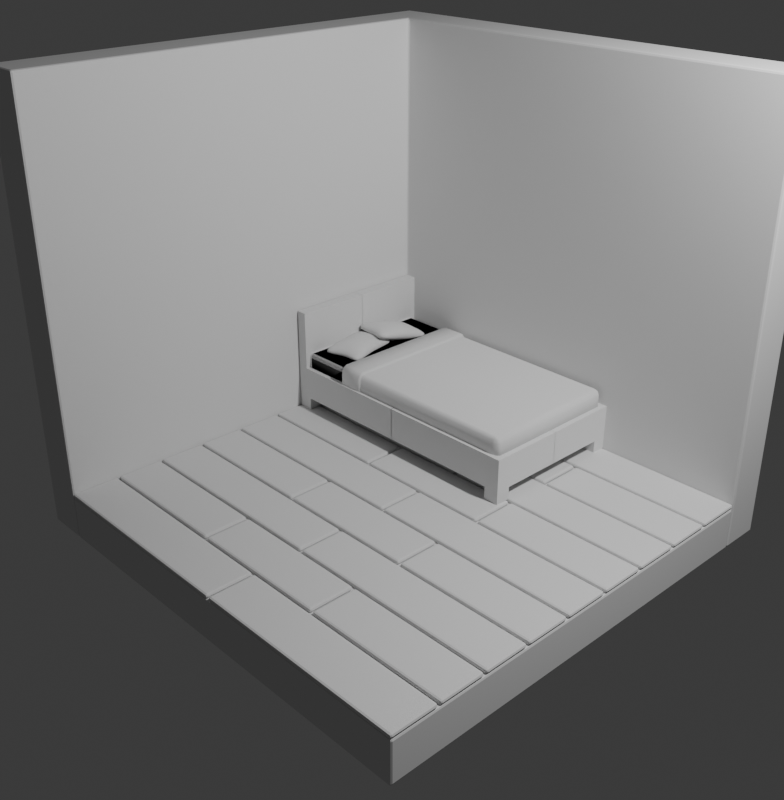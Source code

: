# Source: Iso_Room_Demo.blend  (saved by Blender 4.3.34; exported with 4.5.12 LTS)
import bpy
from mathutils import Matrix  # noqa: F401  (used for matrix-valued properties, if any)

bpy.ops.wm.read_factory_settings(use_empty=True)
scene = bpy.context.scene
scene.name = 'Scene'

# ---- collections
col_collection = bpy.data.collections.new('Collection'); scene.collection.children.link(col_collection)

# ---- world
world_world = bpy.data.worlds.new('World'); scene.world = world_world
world_world.use_nodes = True; world_world.node_tree.nodes.clear()
_N = world_world.node_tree.nodes; _L = world_world.node_tree.links
n0 = _N.new('ShaderNodeOutputWorld'); n0.name = 'World Output'; n0.location = (300, 300)
n1 = _N.new('ShaderNodeBackground'); n1.name = 'Background'; n1.location = (10, 300)
n1.inputs[0].default_value = (0.05088, 0.05088, 0.05088, 1.0)
_L.new(n1.outputs[0], n0.inputs[0])
n0.is_active_output = True
world_world.color = (0.05088, 0.05088, 0.05088)
world_world.sun_shadow_jitter_overblur = 0.0

# ---- cameras
cam_camera = bpy.data.cameras.new('Camera')
cam_camera.clip_end = 100.0
cam_camera.ortho_scale = 7.314

# ---- lights
light_light = bpy.data.lights.new('Light', 'POINT')
light_light.energy = 1000.0
light_light.shadow_soft_size = 0.1

# ---- meshes
me_cube_006 = bpy.data.meshes.new('Cube.006')
me_cube_006.from_pydata([(-1.0, -1.0, -1.0), (-1.0, -1.0, 1.0), (-1.0, 1.0, -1.0), (-1.0, 1.0, 1.0), (1.0, 1.0, -1.0), (1.0, 1.0, 1.0)], [], [(0, 1, 3, 2), (2, 3, 5, 4)])
_uv = me_cube_006.uv_layers.new(name='UVMap')
_uv.uv.foreach_set('vector', [0.375, 0.0, 0.625, 0.0, 0.625, 0.25, 0.375, 0.25, 0.375, 0.25, 0.625, 0.25, 0.625, 0.5, 0.375, 0.5])
me_cube_006.update()
me_cube_007 = bpy.data.meshes.new('Cube.007')
me_cube_007.from_pydata([(-1.0, -1.0, -1.0), (-1.0, 1.0, -1.0), (1.0, -1.0, -1.0), (1.0, 1.0, -1.0), (-1.0, -1.0, -0.8), (-1.0, 1.0, -0.8), (1.0, -1.0, -0.8), (1.0, 1.0, -0.8)], [], [(1, 3, 2, 0), (5, 4, 6, 7), (1, 0, 4, 5), (3, 1, 5, 7), (2, 3, 7, 6), (0, 2, 6, 4)])
_uv = me_cube_007.uv_layers.new(name='UVMap')
_uv.uv.foreach_set('vector', [0.125, 0.5, 0.375, 0.5, 0.375, 0.75, 0.125, 0.75, 0.125, 0.5, 0.125, 0.75, 0.375, 0.75, 0.375, 0.5, 0.125, 0.5, 0.125, 0.75, 0.125, 0.75, 0.125, 0.5, 0.375, 0.5, 0.125, 0.5, 0.125, 0.5, 0.375, 0.5, 0.375, 0.75, 0.375, 0.5, 0.375, 0.5, 0.375, 0.75, 0.125, 0.75, 0.375, 0.75, 0.375, 0.75, 0.125, 0.75])
me_cube_007.update()
me_cube_001 = bpy.data.meshes.new('Cube.001')
me_cube_001.from_pydata([(-1.0, -1.0, -0.8), (-1.0, 1.0, -0.8), (1.0, -1.0, -0.8), (1.0, 1.0, -0.8), (-1.0, 0.7725, -0.8), (-1.0, 0.7831, -0.8), (-1.0, 0.5503, -0.8), (-1.0, 0.5609, -0.8), (-1.0, 0.328, -0.8), (-1.0, 0.3386, -0.8), (-1.0, 0.1058, -0.8), (-1.0, 0.1164, -0.8), (-1.0, -0.1164, -0.8), (-1.0, -0.1058, -0.8), (-1.0, -0.3386, -0.8), (-1.0, -0.328, -0.8), (-1.0, -0.5609, -0.8), (-1.0, -0.5503, -0.8), (-1.0, -0.7831, -0.8), (-1.0, -0.7725, -0.8), (1.0, -0.7725, -0.8), (1.0, -0.7831, -0.8), (1.0, -0.5503, -0.8), (1.0, -0.5609, -0.8), (1.0, -0.328, -0.8), (1.0, -0.3386, -0.8), (1.0, -0.1058, -0.8), (1.0, -0.1164, -0.8), (1.0, 0.1164, -0.8), (1.0, 0.1058, -0.8), (1.0, 0.3386, -0.8), (1.0, 0.328, -0.8), (1.0, 0.5609, -0.8), (1.0, 0.5503, -0.8), (1.0, 0.7831, -0.8), (1.0, 0.7725, -0.8), (0.005035, -0.5503, -0.8), (-0.005035, -0.5503, -0.8), (-0.005035, -0.3386, -0.8), (0.005035, -0.3386, -0.8), (-0.3283, -0.7725, -0.8), (-0.3384, -0.7725, -0.8), (0.3384, -0.7725, -0.8), (0.3283, -0.7725, -0.8), (0.3283, -0.5609, -0.8), (0.3384, -0.5609, -0.8), (-0.3384, -0.5609, -0.8), (-0.3283, -0.5609, -0.8), (-0.005035, -0.7831, -0.8), (0.005035, -0.7831, -0.8), (0.005035, -1.0, -0.8), (-0.005035, -1.0, -0.8), (-0.3384, -0.1164, -0.8), (-0.3283, -0.1164, -0.8), (0.3283, -0.1164, -0.8), (0.3384, -0.1164, -0.8), (0.3384, -0.328, -0.8), (0.3283, -0.328, -0.8), (-0.3283, -0.328, -0.8), (-0.3384, -0.328, -0.8), (-0.005035, 0.1058, -0.8), (0.005035, 0.1058, -0.8), (0.005035, -0.1058, -0.8), (-0.005035, -0.1058, -0.8), (-0.3384, 0.328, -0.8), (-0.3283, 0.328, -0.8), (0.3283, 0.328, -0.8), (0.3384, 0.328, -0.8), (0.3384, 0.1164, -0.8), (0.3283, 0.1164, -0.8), (-0.3283, 0.1164, -0.8), (-0.3384, 0.1164, -0.8), (-0.005035, 0.5503, -0.8), (0.005035, 0.5503, -0.8), (0.005035, 0.3386, -0.8), (-0.005035, 0.3386, -0.8), (-0.3384, 0.7725, -0.8), (-0.3283, 0.7725, -0.8), (0.3283, 0.7725, -0.8), (0.3384, 0.7725, -0.8), (0.3384, 0.5609, -0.8), (0.3283, 0.5609, -0.8), (-0.3283, 0.5609, -0.8), (-0.3384, 0.5609, -0.8), (-0.005035, 1.0, -0.8), (0.005035, 1.0, -0.8), (0.005035, 0.7831, -0.8), (-0.005035, 0.7831, -0.8)], [], [(1, 5, 87, 84), (6, 9, 75, 72), (73, 74, 30, 33), (10, 13, 63, 60), (61, 62, 26, 29), (16, 19, 41, 46), (18, 0, 51, 48), (12, 15, 59, 52), (39, 36, 22, 25), (45, 42, 20, 23), (47, 40, 43, 44), (49, 50, 2, 21), (53, 58, 57, 54), (55, 56, 24, 27), (8, 11, 71, 64), (65, 70, 69, 66), (67, 68, 28, 31), (4, 7, 83, 76), (77, 82, 81, 78), (79, 80, 32, 35), (85, 86, 34, 3), (14, 17, 37, 38)])
_uv = me_cube_001.uv_layers.new(name='UVMap')
_uv.uv.foreach_set('vector', [0.125, 0.5, 0.125, 0.5271, 0.2494, 0.5271, 0.2494, 0.5, 0.125, 0.5562, 0.125, 0.5827, 0.2494, 0.5827, 0.2494, 0.5562, 0.2506, 0.5562, 0.2506, 0.5827, 0.375, 0.5827, 0.375, 0.5562, 0.125, 0.6118, 0.125, 0.6382, 0.2494, 0.6382, 0.2494, 0.6118, 0.2506, 0.6118, 0.2506, 0.6382, 0.375, 0.6382, 0.375, 0.6118, 0.125, 0.6951, 0.125, 0.7216, 0.2077, 0.7216, 0.2077, 0.6951, 0.125, 0.7229, 0.125, 0.75, 0.2494, 0.75, 0.2494, 0.7229, 0.125, 0.6396, 0.125, 0.666, 0.2077, 0.666, 0.2077, 0.6396, 0.2506, 0.6673, 0.2506, 0.6938, 0.375, 0.6938, 0.375, 0.6673, 0.2923, 0.6951, 0.2923, 0.7216, 0.375, 0.7216, 0.375, 0.6951, 0.209, 0.6951, 0.209, 0.7216, 0.291, 0.7216, 0.291, 0.6951, 0.2506, 0.7229, 0.2506, 0.75, 0.375, 0.75, 0.375, 0.7229, 0.209, 0.6396, 0.209, 0.666, 0.291, 0.666, 0.291, 0.6396, 0.2923, 0.6396, 0.2923, 0.666, 0.375, 0.666, 0.375, 0.6396, 0.125, 0.584, 0.125, 0.6104, 0.2077, 0.6104, 0.2077, 0.584, 0.209, 0.584, 0.209, 0.6104, 0.291, 0.6104, 0.291, 0.584, 0.2923, 0.584, 0.2923, 0.6104, 0.375, 0.6104, 0.375, 0.584, 0.125, 0.5284, 0.125, 0.5549, 0.2077, 0.5549, 0.2077, 0.5284, 0.209, 0.5284, 0.209, 0.5549, 0.291, 0.5549, 0.291, 0.5284, 0.2923, 0.5284, 0.2923, 0.5549, 0.375, 0.5549, 0.375, 0.5284, 0.2506, 0.5, 0.2506, 0.5271, 0.375, 0.5271, 0.375, 0.5, 0.125, 0.6673, 0.125, 0.6938, 0.2494, 0.6938, 0.2494, 0.6673])
me_cube_001.update()
me_cube_002 = bpy.data.meshes.new('Cube.002')
me_cube_002.from_pydata([(-1.0, -1.0, -0.1), (-1.0, 1.0, -0.1), (1.0, -1.0, -0.1), (1.0, 1.0, -0.1), (-1.0, -1.0, 0.1), (-1.0, 1.0, 0.1), (1.0, -1.0, 0.1), (1.0, 1.0, 0.1), (-1.0, -1.0, -0.1), (-1.0, 1.0, -0.1), (1.0, -1.0, -0.1), (1.0, 1.0, -0.1), (-1.0, -1.0, 0.1), (-1.0, 1.0, 0.1), (1.0, -1.0, 0.1), (1.0, 1.0, 0.1)], [], [(1, 3, 2, 0), (5, 4, 6, 7), (1, 0, 4, 5), (3, 1, 5, 7), (2, 3, 7, 6), (0, 2, 6, 4), (13, 12, 14, 15), (11, 9, 13, 15), (10, 11, 15, 14), (8, 10, 14, 12)])
me_cube_002.polygons.foreach_set('use_smooth', [True] * 10)
_uv = me_cube_002.uv_layers.new(name='UVMap')
_uv.uv.foreach_set('vector', [0.125, 0.5, 0.375, 0.5, 0.375, 0.75, 0.125, 0.75, 0.125, 0.5, 0.125, 0.75, 0.375, 0.75, 0.375, 0.5, 0.125, 0.5, 0.125, 0.75, 0.125, 0.75, 0.125, 0.5, 0.375, 0.5, 0.125, 0.5, 0.125, 0.5, 0.375, 0.5, 0.375, 0.75, 0.375, 0.5, 0.375, 0.5, 0.375, 0.75, 0.125, 0.75, 0.375, 0.75, 0.375, 0.75, 0.125, 0.75, 0.125, 0.5, 0.125, 0.75, 0.375, 0.75, 0.375, 0.5, 0.375, 0.5, 0.125, 0.5, 0.125, 0.5, 0.375, 0.5, 0.375, 0.75, 0.375, 0.5, 0.375, 0.5, 0.375, 0.75, 0.125, 0.75, 0.375, 0.75, 0.375, 0.75, 0.125, 0.75])
me_cube_002.update()
me_plane_004 = bpy.data.meshes.new('Plane.004')
me_plane_004.from_pydata([(-1.0, -1.0, 0.0), (1.0, -1.0, 0.0), (-1.0, 1.0, 0.0), (1.0, 1.0, 0.0), (-1.0, 1.0, -5.896), (-1.0, -1.0, -5.896), (1.0, -1.0, -5.896), (1.0, 1.0, -5.896), (-0.3929, -1.0, 0.0), (-0.3929, 1.0, 0.0), (-0.3929, -1.0, -5.896), (-0.3929, 1.0, -5.896), (-1.0, 0.0, 0.0), (1.0, 0.0, 0.0), (-1.0, 0.0, -5.896), (1.0, 0.0, -5.896), (-0.3929, 0.0, -5.896), (-0.3929, 0.0, 0.0), (1.0, 1.0, -4.266), (1.0, -1.0, -4.266), (-1.0, -1.0, -4.266), (-1.0, 1.0, -4.266), (-0.3929, -1.0, -4.266), (-0.3929, 1.0, -4.266), (-1.0, 0.0, -4.266), (1.0, 0.0, -4.266), (-1.0, -1.0, -0.7878), (-1.0, 1.0, -0.7878), (-0.3929, -1.0, -0.7878), (-1.0, 0.0, -0.7878), (-1.0, -1.0, -5.054), (-1.0, 1.0, -5.054), (-0.3929, -1.0, -5.054), (-1.0, 0.0, -5.054), (-16.91, -9.537e-07, 0.0), (-16.91, -1.0, 0.0), (-16.91, -1.0, 0.0), (-14.34, -1.0, 0.0), (-14.34, -1.0, -4.266), (-16.91, -1.0, -4.266), (-16.91, -1.0, -4.266), (-16.91, -9.537e-07, -4.266), (1.0, 9.108, 0.0), (1.0, 9.108, 0.0), (-0.3929, 9.108, 0.0), (1.0, 9.108, -4.266), (-0.3929, 9.108, -4.266), (1.0, 9.108, -4.266), (-32.73, -1.0, -5.96e-08), (-34.73, -1.0, -5.96e-08), (-32.73, 1.0, -5.96e-08), (-34.73, 1.0, -5.96e-08), (-32.73, 1.0, -5.896), (-32.73, -1.0, -5.896), (-34.73, -1.0, -5.896), (-34.73, 1.0, -5.896), (-33.34, -1.0, -5.96e-08), (-33.34, 1.0, -5.96e-08), (-33.34, -1.0, -5.896), (-33.34, 1.0, -5.896), (-32.73, 0.0, -5.96e-08), (-34.73, 0.0, -5.96e-08), (-32.73, 0.0, -5.896), (-34.73, 0.0, -5.896), (-33.34, 0.0, -5.896), (-33.34, 0.0, -5.96e-08), (-34.73, 1.0, -4.266), (-34.73, -1.0, -4.266), (-32.73, -1.0, -4.266), (-32.73, 1.0, -4.266), (-33.34, -1.0, -4.266), (-33.34, 1.0, -4.266), (-32.73, 0.0, -4.266), (-34.73, 0.0, -4.266), (-32.73, -1.0, -0.7878), (-32.73, 1.0, -0.7878), (-33.34, -1.0, -0.7878), (-32.73, 0.0, -0.7878), (-32.73, -1.0, -5.054), (-32.73, 1.0, -5.054), (-33.34, -1.0, -5.054), (-32.73, 0.0, -5.054), (-16.82, -9.537e-07, -5.96e-08), (-16.82, -1.0, -5.96e-08), (-16.82, -1.0, -5.96e-08), (-19.39, -1.0, -5.96e-08), (-19.39, -1.0, -4.266), (-16.82, -1.0, -4.266), (-16.82, -1.0, -4.266), (-16.82, -9.537e-07, -4.266), (-34.73, 9.108, -5.96e-08), (-34.73, 9.108, -5.96e-08), (-33.34, 9.108, -5.96e-08), (-34.73, 9.108, -4.266), (-33.34, 9.108, -4.266), (-34.73, 9.108, -4.266), (-1.0, 19.17, -5.96e-08), (1.0, 19.17, -5.96e-08), (-1.0, 17.17, -5.96e-08), (1.0, 17.17, -5.96e-08), (-1.0, 17.17, -5.896), (-1.0, 19.17, -5.896), (1.0, 19.17, -5.896), (1.0, 17.17, -5.896), (-0.3929, 19.17, -5.96e-08), (-0.3929, 17.17, -5.96e-08), (-0.3929, 19.17, -5.896), (-0.3929, 17.17, -5.896), (-1.0, 18.17, -5.96e-08), (1.0, 18.17, -5.96e-08), (-1.0, 18.17, -5.896), (1.0, 18.17, -5.896), (-0.3929, 18.17, -5.896), (-0.3929, 18.17, -5.96e-08), (1.0, 17.17, -4.266), (1.0, 19.17, -4.266), (-1.0, 19.17, -4.266), (-1.0, 17.17, -4.266), (-0.3929, 19.17, -4.266), (-0.3929, 17.17, -4.266), (-1.0, 18.17, -4.266), (1.0, 18.17, -4.266), (-1.0, 19.17, -0.7878), (-1.0, 17.17, -0.7878), (-0.3929, 19.17, -0.7878), (-1.0, 18.17, -0.7878), (-1.0, 19.17, -5.054), (-1.0, 17.17, -5.054), (-0.3929, 19.17, -5.054), (-1.0, 18.17, -5.054), (-16.91, 18.17, -5.96e-08), (-16.91, 19.17, -5.96e-08), (-16.91, 19.17, -5.96e-08), (-14.34, 19.17, -5.96e-08), (-14.34, 19.17, -4.266), (-16.91, 19.17, -4.266), (-16.91, 19.17, -4.266), (-16.91, 18.17, -4.266), (1.0, 9.064, -5.96e-08), (1.0, 9.064, -5.96e-08), (-0.3929, 9.064, -5.96e-08), (1.0, 9.064, -4.266), (-0.3929, 9.064, -4.266), (1.0, 9.064, -4.266), (-32.73, 19.17, -1.192e-07), (-34.73, 19.17, -1.192e-07), (-32.73, 17.17, -1.192e-07), (-34.73, 17.17, -1.192e-07), (-32.73, 17.17, -5.896), (-32.73, 19.17, -5.896), (-34.73, 19.17, -5.896), (-34.73, 17.17, -5.896), (-33.34, 19.17, -1.192e-07), (-33.34, 17.17, -1.192e-07), (-33.34, 19.17, -5.896), (-33.34, 17.17, -5.896), (-32.73, 18.17, -1.192e-07), (-34.73, 18.17, -1.192e-07), (-32.73, 18.17, -5.896), (-34.73, 18.17, -5.896), (-33.34, 18.17, -5.896), (-33.34, 18.17, -1.192e-07), (-34.73, 17.17, -4.266), (-34.73, 19.17, -4.266), (-32.73, 19.17, -4.266), (-32.73, 17.17, -4.266), (-33.34, 19.17, -4.266), (-33.34, 17.17, -4.266), (-32.73, 18.17, -4.266), (-34.73, 18.17, -4.266), (-32.73, 19.17, -0.7878), (-32.73, 17.17, -0.7878), (-33.34, 19.17, -0.7878), (-32.73, 18.17, -0.7878), (-32.73, 19.17, -5.054), (-32.73, 17.17, -5.054), (-33.34, 19.17, -5.054), (-32.73, 18.17, -5.054), (-16.82, 18.17, -1.192e-07), (-16.82, 19.17, -1.192e-07), (-16.82, 19.17, -1.192e-07), (-19.39, 19.17, -1.192e-07), (-19.39, 19.17, -4.266), (-16.82, 19.17, -4.266), (-16.82, 19.17, -4.266), (-16.82, 18.17, -4.266), (-34.73, 9.064, -1.192e-07), (-34.73, 9.064, -1.192e-07), (-33.34, 9.064, -1.192e-07), (-34.73, 9.064, -4.266), (-33.34, 9.064, -4.266), (-34.73, 9.064, -4.266), (-33.34, -1.0, 7.839), (-34.73, -1.0, 7.839), (-34.73, 0.0, 7.839), (-34.73, 1.0, 7.839), (-33.34, 1.0, 7.839), (-33.34, 0.0, 7.839), (-34.73, 9.108, 7.839), (-33.34, 9.108, 7.839), (-33.34, 19.17, 7.839), (-34.73, 19.17, 7.839), (-34.73, 18.17, 7.839), (-34.73, 17.17, 7.839), (-33.34, 17.17, 7.839), (-33.34, 18.17, 7.839), (-34.73, 9.064, 7.839), (-33.34, 9.064, 7.839)], [], [(17, 9, 3, 13), (16, 15, 7, 11), (25, 18, 7, 15), (24, 20, 5, 14), (23, 21, 4, 11), (22, 19, 6, 10), (20, 22, 10, 5), (18, 23, 11, 7), (14, 16, 11, 4), (12, 2, 9, 17), (0, 12, 17, 8), (5, 10, 16, 14), (21, 24, 14, 4), (19, 25, 15, 6), (10, 6, 15, 16), (8, 17, 13, 1), (1, 13, 25, 19), (2, 12, 24, 21), (25, 13, 42, 47), (22, 20, 39, 40), (0, 8, 36, 35), (9, 2, 21, 23), (8, 1, 37, 36), (18, 25, 47, 45), (20, 0, 26, 30), (21, 2, 27, 31), (12, 24, 33, 29), (8, 22, 32, 28), (35, 36, 40, 39), (36, 37, 38, 40), (34, 35, 39, 41), (20, 24, 41, 39), (19, 22, 40, 38), (12, 0, 35, 34), (1, 19, 38, 37), (24, 12, 34, 41), (43, 44, 46, 45), (42, 43, 45, 47), (9, 23, 46, 44), (13, 3, 43, 42), (3, 9, 44, 43), (23, 18, 45, 46), (91, 92, 199, 198), (64, 59, 55, 63), (73, 63, 55, 66), (72, 62, 53, 68), (71, 59, 52, 69), (70, 58, 54, 67), (68, 53, 58, 70), (66, 55, 59, 71), (62, 52, 59, 64), (60, 65, 57, 50), (48, 56, 65, 60), (53, 62, 64, 58), (69, 52, 62, 72), (67, 54, 63, 73), (58, 64, 63, 54), (147, 157, 202, 203), (49, 67, 73, 61), (50, 69, 72, 60), (73, 95, 90, 61), (70, 88, 87, 68), (48, 83, 84, 56), (57, 71, 69, 50), (56, 84, 85, 49), (66, 93, 95, 73), (68, 78, 74, 48), (69, 79, 75, 50), (60, 77, 81, 72), (56, 76, 80, 70), (83, 87, 88, 84), (84, 88, 86, 85), (82, 89, 87, 83), (68, 87, 89, 72), (67, 86, 88, 70), (60, 82, 83, 48), (49, 85, 86, 67), (72, 89, 82, 60), (91, 93, 94, 92), (90, 95, 93, 91), (57, 92, 94, 71), (61, 90, 91, 51), (65, 56, 192, 197), (71, 94, 93, 66), (113, 109, 99, 105), (112, 107, 103, 111), (121, 111, 103, 114), (120, 110, 101, 116), (119, 107, 100, 117), (118, 106, 102, 115), (116, 101, 106, 118), (114, 103, 107, 119), (110, 100, 107, 112), (108, 113, 105, 98), (96, 104, 113, 108), (101, 110, 112, 106), (117, 100, 110, 120), (115, 102, 111, 121), (106, 112, 111, 102), (104, 97, 109, 113), (97, 115, 121, 109), (98, 117, 120, 108), (121, 143, 138, 109), (118, 136, 135, 116), (96, 131, 132, 104), (105, 119, 117, 98), (104, 132, 133, 97), (114, 141, 143, 121), (116, 126, 122, 96), (117, 127, 123, 98), (108, 125, 129, 120), (104, 124, 128, 118), (131, 135, 136, 132), (132, 136, 134, 133), (130, 137, 135, 131), (116, 135, 137, 120), (115, 134, 136, 118), (108, 130, 131, 96), (97, 133, 134, 115), (120, 137, 130, 108), (139, 141, 142, 140), (138, 143, 141, 139), (105, 140, 142, 119), (109, 138, 139, 99), (99, 139, 140, 105), (119, 142, 141, 114), (145, 152, 200, 201), (160, 159, 151, 155), (169, 162, 151, 159), (168, 164, 149, 158), (167, 165, 148, 155), (166, 163, 150, 154), (164, 166, 154, 149), (162, 167, 155, 151), (158, 160, 155, 148), (156, 146, 153, 161), (144, 156, 161, 152), (149, 154, 160, 158), (165, 168, 158, 148), (163, 169, 159, 150), (154, 150, 159, 160), (57, 65, 197, 196), (145, 157, 169, 163), (146, 156, 168, 165), (169, 157, 186, 191), (166, 164, 183, 184), (144, 152, 180, 179), (153, 146, 165, 167), (152, 145, 181, 180), (162, 169, 191, 189), (164, 144, 170, 174), (165, 146, 171, 175), (156, 168, 177, 173), (152, 166, 176, 172), (179, 180, 184, 183), (180, 181, 182, 184), (178, 179, 183, 185), (164, 168, 185, 183), (163, 166, 184, 182), (156, 144, 179, 178), (145, 163, 182, 181), (168, 156, 178, 185), (187, 188, 190, 189), (186, 187, 189, 191), (153, 167, 190, 188), (157, 147, 187, 186), (187, 147, 203, 206), (167, 162, 189, 190), (197, 194, 195, 196), (192, 193, 194, 197), (195, 198, 199, 196), (205, 204, 203, 202), (200, 205, 202, 201), (203, 204, 207, 206), (161, 153, 204, 205), (49, 61, 194, 193), (92, 57, 196, 199), (152, 161, 205, 200), (188, 187, 206, 207), (51, 91, 198, 195), (56, 49, 193, 192), (157, 145, 201, 202), (153, 188, 207, 204), (61, 51, 195, 194)])
_uv = me_plane_004.uv_layers.new(name='UVMap')
_uv.uv.foreach_set('vector', [0.3036, 0.5, 0.3036, 1.0, 1.0, 1.0, 1.0, 0.5, 0.3036, 0.5, 1.0, 0.5, 1.0, 1.0, 0.3036, 1.0, 1.0, 0.5, 1.0, 1.0, 1.0, 1.0, 1.0, 0.5, 0.0, 0.5, 0.0, 0.0, 0.0, 0.0, 0.0, 0.5, 0.3036, 1.0, 0.0, 1.0, 0.0, 1.0, 0.3036, 1.0, 0.3036, 0.0, 1.0, 0.0, 1.0, 0.0, 0.3036, 0.0, 0.0, 0.0, 0.3036, 0.0, 0.3036, 0.0, 0.0, 0.0, 1.0, 1.0, 0.3036, 1.0, 0.3036, 1.0, 1.0, 1.0, 0.0, 0.5, 0.3036, 0.5, 0.3036, 1.0, 0.0, 1.0, 0.0, 0.5, 0.0, 1.0, 0.3036, 1.0, 0.3036, 0.5, 0.0, 0.0, 0.0, 0.5, 0.3036, 0.5, 0.3036, 0.0, 0.0, 0.0, 0.3036, 0.0, 0.3036, 0.5, 0.0, 0.5, 0.0, 1.0, 0.0, 0.5, 0.0, 0.5, 0.0, 1.0, 1.0, 0.0, 1.0, 0.5, 1.0, 0.5, 1.0, 0.0, 0.3036, 0.0, 1.0, 0.0, 1.0, 0.5, 0.3036, 0.5, 0.3036, 0.0, 0.3036, 0.5, 1.0, 0.5, 1.0, 0.0, 1.0, 0.0, 1.0, 0.5, 1.0, 0.5, 1.0, 0.0, 0.0, 1.0, 0.0, 0.5, 0.0, 0.5, 0.0, 1.0, 1.0, 0.5, 1.0, 0.5, 1.0, 0.5, 1.0, 0.5, 0.3036, 0.0, 0.0, 0.0, 0.0, 0.0, 0.3036, 0.0, 0.0, 0.0, 0.3036, 0.0, 0.3036, 0.0, 0.0, 0.0, 0.3036, 1.0, 0.0, 1.0, 0.0, 1.0, 0.3036, 1.0, 0.3036, 0.0, 1.0, 0.0, 1.0, 0.0, 0.3036, 0.0, 1.0, 1.0, 1.0, 0.5, 1.0, 0.5, 1.0, 1.0, 0.0, 0.0, 0.0, 0.0, 0.0, 0.0, 0.0, 0.0, 0.0, 1.0, 0.0, 1.0, 0.0, 1.0, 0.0, 1.0, 0.0, 0.5, 0.0, 0.5, 0.0, 0.5, 0.0, 0.5, 0.3036, 0.0, 0.3036, 0.0, 0.3036, 0.0, 0.3036, 0.0, 0.0, 0.0, 0.3036, 0.0, 0.3036, 0.0, 0.0, 0.0, 0.3036, 0.0, 1.0, 0.0, 1.0, 0.0, 0.3036, 0.0, 0.0, 0.5, 0.0, 0.0, 0.0, 0.0, 0.0, 0.5, 0.0, 0.0, 0.0, 0.5, 0.0, 0.5, 0.0, 0.0, 1.0, 0.0, 0.3036, 0.0, 0.3036, 0.0, 1.0, 0.0, 0.0, 0.5, 0.0, 0.0, 0.0, 0.0, 0.0, 0.5, 1.0, 0.0, 1.0, 0.0, 1.0, 0.0, 1.0, 0.0, 0.0, 0.5, 0.0, 0.5, 0.0, 0.5, 0.0, 0.5, 1.0, 1.0, 0.3036, 1.0, 0.3036, 1.0, 1.0, 1.0, 1.0, 0.5, 1.0, 1.0, 1.0, 1.0, 1.0, 0.5, 0.3036, 1.0, 0.3036, 1.0, 0.3036, 1.0, 0.3036, 1.0, 1.0, 0.5, 1.0, 1.0, 1.0, 1.0, 1.0, 0.5, 1.0, 1.0, 0.3036, 1.0, 0.3036, 1.0, 1.0, 1.0, 0.3036, 1.0, 1.0, 1.0, 1.0, 1.0, 0.3036, 1.0, 1.0, 1.0, 0.3036, 1.0, 0.3036, 1.0, 1.0, 1.0, 0.3036, 0.5, 0.3036, 1.0, 1.0, 1.0, 1.0, 0.5, 1.0, 0.5, 1.0, 0.5, 1.0, 1.0, 1.0, 1.0, 0.0, 0.5, 0.0, 0.5, 0.0, 0.0, 0.0, 0.0, 0.3036, 1.0, 0.3036, 1.0, 0.0, 1.0, 0.0, 1.0, 0.3036, 0.0, 0.3036, 0.0, 1.0, 0.0, 1.0, 0.0, 0.0, 0.0, 0.0, 0.0, 0.3036, 0.0, 0.3036, 0.0, 1.0, 1.0, 1.0, 1.0, 0.3036, 1.0, 0.3036, 1.0, 0.0, 0.5, 0.0, 1.0, 0.3036, 1.0, 0.3036, 0.5, 0.0, 0.5, 0.3036, 0.5, 0.3036, 1.0, 0.0, 1.0, 0.0, 0.0, 0.3036, 0.0, 0.3036, 0.5, 0.0, 0.5, 0.0, 0.0, 0.0, 0.5, 0.3036, 0.5, 0.3036, 0.0, 0.0, 1.0, 0.0, 1.0, 0.0, 0.5, 0.0, 0.5, 1.0, 0.0, 1.0, 0.0, 1.0, 0.5, 1.0, 0.5, 0.3036, 0.0, 0.3036, 0.5, 1.0, 0.5, 1.0, 0.0, 1.0, 1.0, 1.0, 0.5, 1.0, 0.5, 1.0, 1.0, 1.0, 0.0, 1.0, 0.0, 1.0, 0.5, 1.0, 0.5, 0.0, 1.0, 0.0, 1.0, 0.0, 0.5, 0.0, 0.5, 1.0, 0.5, 1.0, 0.5, 1.0, 0.5, 1.0, 0.5, 0.3036, 0.0, 0.3036, 0.0, 0.0, 0.0, 0.0, 0.0, 0.0, 0.0, 0.0, 0.0, 0.3036, 0.0, 0.3036, 0.0, 0.3036, 1.0, 0.3036, 1.0, 0.0, 1.0, 0.0, 1.0, 0.3036, 0.0, 0.3036, 0.0, 1.0, 0.0, 1.0, 0.0, 1.0, 1.0, 1.0, 1.0, 1.0, 0.5, 1.0, 0.5, 0.0, 0.0, 0.0, 0.0, 0.0, 0.0, 0.0, 0.0, 0.0, 1.0, 0.0, 1.0, 0.0, 1.0, 0.0, 1.0, 0.0, 0.5, 0.0, 0.5, 0.0, 0.5, 0.0, 0.5, 0.3036, 0.0, 0.3036, 0.0, 0.3036, 0.0, 0.3036, 0.0, 0.0, 0.0, 0.0, 0.0, 0.3036, 0.0, 0.3036, 0.0, 0.3036, 0.0, 0.3036, 0.0, 1.0, 0.0, 1.0, 0.0, 0.0, 0.5, 0.0, 0.5, 0.0, 0.0, 0.0, 0.0, 0.0, 0.0, 0.0, 0.0, 0.0, 0.5, 0.0, 0.5, 1.0, 0.0, 1.0, 0.0, 0.3036, 0.0, 0.3036, 0.0, 0.0, 0.5, 0.0, 0.5, 0.0, 0.0, 0.0, 0.0, 1.0, 0.0, 1.0, 0.0, 1.0, 0.0, 1.0, 0.0, 0.0, 0.5, 0.0, 0.5, 0.0, 0.5, 0.0, 0.5, 1.0, 1.0, 1.0, 1.0, 0.3036, 1.0, 0.3036, 1.0, 1.0, 0.5, 1.0, 0.5, 1.0, 1.0, 1.0, 1.0, 0.3036, 1.0, 0.3036, 1.0, 0.3036, 1.0, 0.3036, 1.0, 1.0, 0.5, 1.0, 0.5, 1.0, 1.0, 1.0, 1.0, 0.3036, 0.5, 0.3036, 0.0, 0.3036, 0.0, 0.3036, 0.5, 0.3036, 1.0, 0.3036, 1.0, 1.0, 1.0, 1.0, 1.0, 0.3036, 0.5, 1.0, 0.5, 1.0, 1.0, 0.3036, 1.0, 0.3036, 0.5, 0.3036, 1.0, 1.0, 1.0, 1.0, 0.5, 1.0, 0.5, 1.0, 0.5, 1.0, 1.0, 1.0, 1.0, 0.0, 0.5, 0.0, 0.5, 0.0, 0.0, 0.0, 0.0, 0.3036, 1.0, 0.3036, 1.0, 0.0, 1.0, 0.0, 1.0, 0.3036, 0.0, 0.3036, 0.0, 1.0, 0.0, 1.0, 0.0, 0.0, 0.0, 0.0, 0.0, 0.3036, 0.0, 0.3036, 0.0, 1.0, 1.0, 1.0, 1.0, 0.3036, 1.0, 0.3036, 1.0, 0.0, 0.5, 0.0, 1.0, 0.3036, 1.0, 0.3036, 0.5, 0.0, 0.5, 0.3036, 0.5, 0.3036, 1.0, 0.0, 1.0, 0.0, 0.0, 0.3036, 0.0, 0.3036, 0.5, 0.0, 0.5, 0.0, 0.0, 0.0, 0.5, 0.3036, 0.5, 0.3036, 0.0, 0.0, 1.0, 0.0, 1.0, 0.0, 0.5, 0.0, 0.5, 1.0, 0.0, 1.0, 0.0, 1.0, 0.5, 1.0, 0.5, 0.3036, 0.0, 0.3036, 0.5, 1.0, 0.5, 1.0, 0.0, 0.3036, 0.0, 1.0, 0.0, 1.0, 0.5, 0.3036, 0.5, 1.0, 0.0, 1.0, 0.0, 1.0, 0.5, 1.0, 0.5, 0.0, 1.0, 0.0, 1.0, 0.0, 0.5, 0.0, 0.5, 1.0, 0.5, 1.0, 0.5, 1.0, 0.5, 1.0, 0.5, 0.3036, 0.0, 0.3036, 0.0, 0.0, 0.0, 0.0, 0.0, 0.0, 0.0, 0.0, 0.0, 0.3036, 0.0, 0.3036, 0.0, 0.3036, 1.0, 0.3036, 1.0, 0.0, 1.0, 0.0, 1.0, 0.3036, 0.0, 0.3036, 0.0, 1.0, 0.0, 1.0, 0.0, 1.0, 1.0, 1.0, 1.0, 1.0, 0.5, 1.0, 0.5, 0.0, 0.0, 0.0, 0.0, 0.0, 0.0, 0.0, 0.0, 0.0, 1.0, 0.0, 1.0, 0.0, 1.0, 0.0, 1.0, 0.0, 0.5, 0.0, 0.5, 0.0, 0.5, 0.0, 0.5, 0.3036, 0.0, 0.3036, 0.0, 0.3036, 0.0, 0.3036, 0.0, 0.0, 0.0, 0.0, 0.0, 0.3036, 0.0, 0.3036, 0.0, 0.3036, 0.0, 0.3036, 0.0, 1.0, 0.0, 1.0, 0.0, 0.0, 0.5, 0.0, 0.5, 0.0, 0.0, 0.0, 0.0, 0.0, 0.0, 0.0, 0.0, 0.0, 0.5, 0.0, 0.5, 1.0, 0.0, 1.0, 0.0, 0.3036, 0.0, 0.3036, 0.0, 0.0, 0.5, 0.0, 0.5, 0.0, 0.0, 0.0, 0.0, 1.0, 0.0, 1.0, 0.0, 1.0, 0.0, 1.0, 0.0, 0.0, 0.5, 0.0, 0.5, 0.0, 0.5, 0.0, 0.5, 1.0, 1.0, 1.0, 1.0, 0.3036, 1.0, 0.3036, 1.0, 1.0, 0.5, 1.0, 0.5, 1.0, 1.0, 1.0, 1.0, 0.3036, 1.0, 0.3036, 1.0, 0.3036, 1.0, 0.3036, 1.0, 1.0, 0.5, 1.0, 0.5, 1.0, 1.0, 1.0, 1.0, 1.0, 1.0, 1.0, 1.0, 0.3036, 1.0, 0.3036, 1.0, 0.3036, 1.0, 0.3036, 1.0, 1.0, 1.0, 1.0, 1.0, 1.0, 0.0, 0.3036, 0.0, 0.3036, 0.0, 1.0, 0.0, 0.3036, 0.5, 1.0, 0.5, 1.0, 1.0, 0.3036, 1.0, 1.0, 0.5, 1.0, 1.0, 1.0, 1.0, 1.0, 0.5, 0.0, 0.5, 0.0, 0.0, 0.0, 0.0, 0.0, 0.5, 0.3036, 1.0, 0.0, 1.0, 0.0, 1.0, 0.3036, 1.0, 0.3036, 0.0, 1.0, 0.0, 1.0, 0.0, 0.3036, 0.0, 0.0, 0.0, 0.3036, 0.0, 0.3036, 0.0, 0.0, 0.0, 1.0, 1.0, 0.3036, 1.0, 0.3036, 1.0, 1.0, 1.0, 0.0, 0.5, 0.3036, 0.5, 0.3036, 1.0, 0.0, 1.0, 0.0, 0.5, 0.0, 1.0, 0.3036, 1.0, 0.3036, 0.5, 0.0, 0.0, 0.0, 0.5, 0.3036, 0.5, 0.3036, 0.0, 0.0, 0.0, 0.3036, 0.0, 0.3036, 0.5, 0.0, 0.5, 0.0, 1.0, 0.0, 0.5, 0.0, 0.5, 0.0, 1.0, 1.0, 0.0, 1.0, 0.5, 1.0, 0.5, 1.0, 0.0, 0.3036, 0.0, 1.0, 0.0, 1.0, 0.5, 0.3036, 0.5, 0.3036, 1.0, 0.3036, 0.5, 0.3036, 0.5, 0.3036, 1.0, 1.0, 0.0, 1.0, 0.5, 1.0, 0.5, 1.0, 0.0, 0.0, 1.0, 0.0, 0.5, 0.0, 0.5, 0.0, 1.0, 1.0, 0.5, 1.0, 0.5, 1.0, 0.5, 1.0, 0.5, 0.3036, 0.0, 0.0, 0.0, 0.0, 0.0, 0.3036, 0.0, 0.0, 0.0, 0.3036, 0.0, 0.3036, 0.0, 0.0, 0.0, 0.3036, 1.0, 0.0, 1.0, 0.0, 1.0, 0.3036, 1.0, 0.3036, 0.0, 1.0, 0.0, 1.0, 0.0, 0.3036, 0.0, 1.0, 1.0, 1.0, 0.5, 1.0, 0.5, 1.0, 1.0, 0.0, 0.0, 0.0, 0.0, 0.0, 0.0, 0.0, 0.0, 0.0, 1.0, 0.0, 1.0, 0.0, 1.0, 0.0, 1.0, 0.0, 0.5, 0.0, 0.5, 0.0, 0.5, 0.0, 0.5, 0.3036, 0.0, 0.3036, 0.0, 0.3036, 0.0, 0.3036, 0.0, 0.0, 0.0, 0.3036, 0.0, 0.3036, 0.0, 0.0, 0.0, 0.3036, 0.0, 1.0, 0.0, 1.0, 0.0, 0.3036, 0.0, 0.0, 0.5, 0.0, 0.0, 0.0, 0.0, 0.0, 0.5, 0.0, 0.0, 0.0, 0.5, 0.0, 0.5, 0.0, 0.0, 1.0, 0.0, 0.3036, 0.0, 0.3036, 0.0, 1.0, 0.0, 0.0, 0.5, 0.0, 0.0, 0.0, 0.0, 0.0, 0.5, 1.0, 0.0, 1.0, 0.0, 1.0, 0.0, 1.0, 0.0, 0.0, 0.5, 0.0, 0.5, 0.0, 0.5, 0.0, 0.5, 1.0, 1.0, 0.3036, 1.0, 0.3036, 1.0, 1.0, 1.0, 1.0, 0.5, 1.0, 1.0, 1.0, 1.0, 1.0, 0.5, 0.3036, 1.0, 0.3036, 1.0, 0.3036, 1.0, 0.3036, 1.0, 1.0, 0.5, 1.0, 1.0, 1.0, 1.0, 1.0, 0.5, 1.0, 1.0, 1.0, 1.0, 1.0, 1.0, 1.0, 1.0, 0.3036, 1.0, 1.0, 1.0, 1.0, 1.0, 0.3036, 1.0, 0.3036, 0.5, 1.0, 0.5, 1.0, 1.0, 0.3036, 1.0, 0.3036, 0.0, 1.0, 0.0, 1.0, 0.5, 0.3036, 0.5, 1.0, 1.0, 1.0, 1.0, 0.3036, 1.0, 0.3036, 1.0, 0.3036, 0.5, 0.3036, 1.0, 1.0, 1.0, 1.0, 0.5, 0.3036, 0.0, 0.3036, 0.5, 1.0, 0.5, 1.0, 0.0, 1.0, 1.0, 0.3036, 1.0, 0.3036, 1.0, 1.0, 1.0, 0.3036, 0.5, 0.3036, 1.0, 0.3036, 1.0, 0.3036, 0.5, 1.0, 0.0, 1.0, 0.5, 1.0, 0.5, 1.0, 0.0, 0.3036, 1.0, 0.3036, 1.0, 0.3036, 1.0, 0.3036, 1.0, 0.3036, 0.0, 0.3036, 0.5, 0.3036, 0.5, 0.3036, 0.0, 0.3036, 1.0, 1.0, 1.0, 1.0, 1.0, 0.3036, 1.0, 1.0, 1.0, 1.0, 1.0, 1.0, 1.0, 1.0, 1.0, 0.3036, 0.0, 1.0, 0.0, 1.0, 0.0, 0.3036, 0.0, 1.0, 0.5, 1.0, 0.0, 1.0, 0.0, 1.0, 0.5, 0.3036, 1.0, 0.3036, 1.0, 0.3036, 1.0, 0.3036, 1.0, 1.0, 0.5, 1.0, 1.0, 1.0, 1.0, 1.0, 0.5])
me_plane_004.update()
me_cube_004 = bpy.data.meshes.new('Cube.004')
me_cube_004.from_pydata([(-0.5637, -1.02, -0.1), (-0.5637, 1.02, -0.1), (1.02, -0.9639, -0.1), (0.9639, -1.02, -0.1), (1.002, -1.002, -0.1), (0.9639, 1.02, -0.1), (1.02, 0.9639, -0.1), (1.002, 1.002, -0.1), (-0.5637, -1.02, 0.0639), (-0.5637, -0.9639, 0.1196), (-0.5637, -1.002, 0.1024), (-0.5637, 0.9639, 0.1196), (-0.5637, 1.02, 0.0639), (-0.5637, 1.002, 0.1024), (1.019, -0.9636, 0.06359), (1.002, -0.9635, 0.1022), (0.9946, -0.9946, 0.09464), (1.002, -1.002, 0.06345), (1.019, 0.9636, 0.06359), (0.9946, 0.9946, 0.09464), (1.002, 0.9635, 0.1022), (1.002, 1.002, 0.06345), (-0.5637, -1.0, -0.1), (-0.5637, 1.0, -0.1), (1.0, -0.96, -0.1), (0.96, -1.0, -0.1), (0.9883, -0.9883, -0.1), (0.96, 1.0, -0.1), (1.0, 0.96, -0.1), (0.9883, 0.9883, -0.1), (-0.5637, -1.0, 0.06), (-0.5637, -0.96, 0.1), (-0.5637, -0.9883, 0.08828), (-0.5637, 0.96, 0.1), (-0.5637, 1.0, 0.06), (-0.5637, 0.9883, 0.08828), (1.0, -0.96, 0.06), (0.96, -0.96, 0.1), (0.96, -1.0, 0.06), (0.9883, -0.96, 0.08828), (0.9831, -0.9831, 0.08309), (0.96, -0.9883, 0.08828), (0.9883, -0.9883, 0.06), (0.96, 1.0, 0.06), (0.96, 0.96, 0.1), (1.0, 0.96, 0.06), (0.96, 0.9883, 0.08828), (0.9831, 0.9831, 0.08309), (0.9883, 0.96, 0.08828), (0.9883, 0.9883, 0.06), (-0.3722, 1.0, 0.06), (-0.3722, 0.9883, 0.08828), (-0.3722, 0.96, 0.1), (-0.3722, -1.0, 0.06), (-0.3722, -0.9883, 0.08828), (-0.3722, -0.96, 0.1), (-0.3722, -1.0, -0.1), (-0.3722, 1.0, -0.1), (-0.5637, -0.9691, 0.144), (-0.5637, -1.045, -0.09994), (-0.5637, 1.045, -0.09994), (0.9636, -0.9521, 0.1193), (0.9636, -0.9741, 0.1147), (0.9741, -0.9636, 0.1147), (0.9636, -1.015, 0.07405), (0.9636, -1.019, 0.05214), (0.9741, -1.015, 0.06355), (0.9635, -0.9918, 0.1069), (0.9635, -1.007, 0.09175), (0.9743, -0.9996, 0.09959), (0.9636, 1.019, 0.05214), (0.9636, 1.015, 0.07405), (0.9741, 1.015, 0.06355), (0.9636, 0.9741, 0.1147), (0.9636, 0.9521, 0.1193), (0.9741, 0.9636, 0.1147), (0.9635, 1.007, 0.09175), (0.9635, 0.9918, 0.1069), (0.9743, 0.9996, 0.09959), (-0.3603, 1.02, 0.05241), (-0.3717, 1.031, 0.05461), (-0.3717, 1.026, 0.077), (-0.3603, 1.015, 0.07431), (-0.3603, 1.007, 0.09194), (-0.3718, 1.016, 0.09987), (-0.3718, 0.9999, 0.1161), (-0.3603, 0.9919, 0.1071), (-0.3603, 0.9524, 0.1196), (-0.3603, 0.9743, 0.1149), (-0.3717, 0.977, 0.1263), (-0.3717, 0.9546, 0.131), (-0.3603, -1.02, 0.05241), (-0.3603, -1.015, 0.07431), (-0.3717, -1.026, 0.077), (-0.3717, -1.031, 0.05461), (-0.3603, -1.007, 0.09194), (-0.3603, -0.9919, 0.1071), (-0.3718, -0.9999, 0.1161), (-0.3718, -1.016, 0.09987), (-0.3603, -0.9524, 0.1196), (-0.3717, -0.9546, 0.131), (-0.3717, -0.977, 0.1263), (-0.3603, -0.9743, 0.1149), (-0.3603, -1.02, -0.1), (-0.3717, -1.031, -0.09997), (-0.3832, -1.02, -0.1), (-0.372, -1.009, -0.1), (-0.3717, 1.031, -0.09997), (-0.3603, 1.02, -0.1), (-0.372, 1.009, -0.1), (-0.3832, 1.02, -0.1), (-0.3717, 1.033, 0.05494), (-0.3832, 1.044, 0.05764), (-0.3832, 1.039, 0.07944), (-0.3717, 1.027, 0.07726), (-0.5637, 1.039, 0.07948), (-0.5637, 1.044, 0.05768), (-0.5637, 1.033, 0.06673), (-0.5637, 1.01, 0.1249), (-0.5637, 1.025, 0.1097), (-0.5637, 1.012, 0.112), (-0.5637, 0.9576, 0.144), (-0.5637, 0.9795, 0.1391), (-0.5637, 0.9667, 0.1328), (-0.5637, -1.025, 0.1097), (-0.5637, -1.01, 0.1249), (-0.5637, -1.012, 0.112), (-0.5637, -1.044, 0.05768), (-0.5637, -1.039, 0.07948), (-0.5637, -1.033, 0.06673), (-0.3832, -1.025, 0.1097), (-0.3718, -1.017, 0.1004), (-0.3718, -1.0, 0.1166), (-0.3832, -1.01, 0.1249), (-0.3717, -0.9772, 0.1275), (-0.3717, -0.9549, 0.1325), (-0.3832, -0.9691, 0.144), (-0.3831, 1.045, -0.09994), (-0.3717, 1.033, -0.09997), (-0.3832, 1.025, 0.1097), (-0.3832, 1.01, 0.1249), (-0.3718, 1.0, 0.1166), (-0.3718, 1.017, 0.1004), (-0.3832, 0.9576, 0.144), (-0.3717, 0.9549, 0.1325), (-0.3717, 0.9772, 0.1275), (-0.3832, 0.9794, 0.1391), (-0.3832, -1.044, 0.05764), (-0.3717, -1.033, 0.05494), (-0.3717, -1.027, 0.07726), (-0.3832, -1.039, 0.07944), (-0.3717, -1.033, -0.09997), (-0.3831, -1.045, -0.09994)], [], [(96, 67, 62, 102), (4, 17, 66, 65, 3), (140, 118, 122, 146), (14, 15, 16, 17), (87, 99, 61, 74), (103, 3, 65, 91), (5, 108, 79, 70), (84, 81, 114, 142), (18, 21, 19, 20), (93, 98, 131, 149), (59, 152, 147, 127), (14, 18, 20, 15), (63, 62, 67, 69, 16, 15), (64, 66, 17, 16, 69, 68), (92, 64, 68, 95), (2, 14, 17, 4), (5, 70, 72, 21, 7), (72, 71, 76, 78, 19, 21), (7, 21, 18, 6), (2, 6, 18, 14), (52, 44, 37, 55), (56, 53, 38, 25), (57, 50, 34, 23), (36, 42, 40, 39), (37, 39, 40, 41), (38, 41, 40, 42), (43, 49, 47, 46), (44, 46, 47, 48), (45, 48, 47, 49), (50, 51, 35, 34), (51, 52, 33, 35), (36, 39, 48, 45), (39, 37, 44, 48), (53, 54, 41, 38), (54, 55, 37, 41), (24, 26, 42, 36), (26, 25, 38, 42), (27, 29, 49, 43), (29, 28, 45, 49), (24, 36, 45, 28), (13, 12, 34, 35), (11, 13, 35, 33), (8, 10, 32, 30), (10, 9, 31, 32), (2, 4, 26, 24), (4, 3, 25, 26), (5, 7, 29, 27), (7, 6, 28, 29), (6, 2, 24, 28), (0, 8, 30, 22), (107, 110, 1, 60, 137, 138), (1, 110, 109, 57, 23), (12, 1, 23, 34), (9, 11, 33, 31), (113, 115, 119, 139), (0, 105, 104, 151, 152, 59), (32, 31, 55, 54), (30, 32, 54, 53), (46, 44, 52, 51), (43, 46, 51, 50), (27, 43, 50, 57), (22, 30, 53, 56), (33, 52, 55, 31), (97, 101, 134, 132), (13, 11, 123, 122, 118, 120), (73, 75, 20, 19, 78, 77), (77, 86, 88, 73), (71, 82, 83, 76), (128, 150, 130, 124), (89, 85, 141, 145), (1, 12, 117, 116, 60), (137, 60, 116, 112), (11, 9, 58, 121, 123), (8, 0, 59, 127, 129), (125, 133, 136, 58), (9, 10, 126, 125, 58), (10, 8, 129, 128, 124, 126), (109, 108, 5, 27, 57), (3, 103, 106, 56, 25), (12, 13, 120, 119, 115, 117), (104, 94, 148, 151), (121, 58, 136, 143), (100, 90, 144, 135), (80, 107, 138, 111), (106, 105, 0, 22, 56), (61, 62, 63), (64, 65, 66), (67, 68, 69), (70, 71, 72), (73, 74, 75), (76, 77, 78), (79, 80, 81, 82), (83, 84, 85, 86), (87, 88, 89, 90), (91, 92, 93, 94), (95, 96, 97, 98), (99, 100, 101, 102), (103, 104, 105, 106), (107, 108, 109, 110), (111, 112, 113, 114), (115, 116, 117), (118, 119, 120), (121, 122, 123), (124, 125, 126), (127, 128, 129), (130, 131, 132, 133), (134, 135, 136), (139, 140, 141, 142), (143, 144, 145, 146), (147, 148, 149, 150), (86, 77, 76, 83), (87, 74, 73, 88), (91, 65, 64, 92), (70, 79, 82, 71), (114, 81, 80, 111), (67, 96, 95, 68), (61, 99, 102, 62), (96, 102, 101, 97), (92, 95, 98, 93), (85, 89, 88, 86), (81, 84, 83, 82), (107, 80, 79, 108), (103, 91, 94, 104), (99, 87, 90, 100), (112, 116, 115, 113), (133, 125, 124, 130), (118, 140, 139, 119), (121, 143, 146, 122), (127, 147, 150, 128), (132, 134, 136, 133), (149, 131, 130, 150), (140, 146, 145, 141), (113, 139, 142, 114), (137, 112, 111, 138), (151, 148, 147, 152), (135, 144, 143, 136), (93, 149, 148, 94), (89, 145, 144, 90), (134, 101, 100, 135), (131, 98, 97, 132), (84, 142, 141, 85), (15, 20, 75, 74, 61, 63)])
me_cube_004.polygons.foreach_set('use_smooth', [True] * 142)
_uv = me_cube_004.uv_layers.new(name='UVMap')
_uv.uv.foreach_set('vector', [0.1574, 0.7486, 0.3686, 0.7486, 0.3686, 0.7464, 0.1574, 0.7464, 0.375, 0.75, 0.375, 0.75, 0.3703, 0.75, 0.3686, 0.75, 0.3686, 0.75, 0.1538, 0.501, 0.125, 0.501, 0.125, 0.504, 0.1538, 0.504, 0.375, 0.745, 0.375, 0.745, 0.3741, 0.7493, 0.375, 0.75, 0.1574, 0.5064, 0.1574, 0.7436, 0.3686, 0.7436, 0.3686, 0.5064, 0.1574, 0.75, 0.3686, 0.75, 0.3686, 0.75, 0.1574, 0.75, 0.3686, 0.5, 0.1574, 0.5, 0.1574, 0.5, 0.3686, 0.5, 0.1556, 0.5, 0.1556, 0.5, 0.1556, 0.5, 0.1556, 0.5, 0.375, 0.505, 0.375, 0.5, 0.3741, 0.5007, 0.375, 0.505, 0.1556, 0.75, 0.1556, 0.75, 0.1556, 0.75, 0.1556, 0.75, 0.125, 0.75, 0.1538, 0.75, 0.1538, 0.75, 0.125, 0.75, 0.375, 0.745, 0.375, 0.505, 0.375, 0.505, 0.375, 0.745, 0.3703, 0.745, 0.3686, 0.7464, 0.3686, 0.7486, 0.3705, 0.7498, 0.3741, 0.7493, 0.375, 0.745, 0.3686, 0.75, 0.3703, 0.75, 0.375, 0.75, 0.3741, 0.7493, 0.3705, 0.7498, 0.3686, 0.75, 0.1574, 0.75, 0.3686, 0.75, 0.3686, 0.75, 0.1574, 0.75, 0.375, 0.745, 0.375, 0.745, 0.375, 0.75, 0.375, 0.75, 0.3686, 0.5, 0.3686, 0.5, 0.3703, 0.5, 0.375, 0.5, 0.375, 0.5, 0.3703, 0.5, 0.3686, 0.5, 0.3686, 0.5, 0.3705, 0.5002, 0.3741, 0.5007, 0.375, 0.5, 0.375, 0.5, 0.375, 0.5, 0.375, 0.505, 0.375, 0.505, 0.375, 0.745, 0.375, 0.505, 0.375, 0.505, 0.375, 0.745, 0.1556, 0.505, 0.3686, 0.505, 0.3686, 0.745, 0.1556, 0.745, 0.1556, 0.75, 0.1556, 0.75, 0.3686, 0.75, 0.3686, 0.75, 0.1556, 0.5, 0.1556, 0.5, 0.125, 0.5, 0.125, 0.5, 0.375, 0.745, 0.375, 0.75, 0.3741, 0.7493, 0.375, 0.745, 0.3686, 0.745, 0.375, 0.745, 0.3741, 0.7493, 0.3686, 0.75, 0.3686, 0.75, 0.3686, 0.75, 0.3741, 0.7493, 0.375, 0.75, 0.3686, 0.5, 0.375, 0.5, 0.3741, 0.5007, 0.3686, 0.5, 0.3686, 0.505, 0.3686, 0.5, 0.3741, 0.5007, 0.375, 0.505, 0.375, 0.505, 0.375, 0.505, 0.3741, 0.5007, 0.375, 0.5, 0.1556, 0.5, 0.1556, 0.5, 0.125, 0.5, 0.125, 0.5, 0.1556, 0.5, 0.1556, 0.505, 0.125, 0.505, 0.125, 0.5, 0.375, 0.745, 0.375, 0.745, 0.375, 0.505, 0.375, 0.505, 0.375, 0.745, 0.3686, 0.745, 0.3686, 0.505, 0.375, 0.505, 0.1556, 0.75, 0.1556, 0.75, 0.3686, 0.75, 0.3686, 0.75, 0.1556, 0.75, 0.1556, 0.745, 0.3686, 0.745, 0.3686, 0.75, 0.375, 0.745, 0.375, 0.75, 0.375, 0.75, 0.375, 0.745, 0.375, 0.75, 0.3686, 0.75, 0.3686, 0.75, 0.375, 0.75, 0.3686, 0.5, 0.375, 0.5, 0.375, 0.5, 0.3686, 0.5, 0.375, 0.5, 0.375, 0.505, 0.375, 0.505, 0.375, 0.5, 0.375, 0.745, 0.375, 0.745, 0.375, 0.505, 0.375, 0.505, 0.125, 0.5, 0.125, 0.5, 0.125, 0.5, 0.125, 0.5, 0.125, 0.505, 0.125, 0.5, 0.125, 0.5, 0.125, 0.505, 0.125, 0.75, 0.125, 0.75, 0.125, 0.75, 0.125, 0.75, 0.125, 0.75, 0.125, 0.745, 0.125, 0.745, 0.125, 0.75, 0.375, 0.745, 0.375, 0.75, 0.375, 0.75, 0.375, 0.745, 0.375, 0.75, 0.3686, 0.75, 0.3686, 0.75, 0.375, 0.75, 0.3686, 0.5, 0.375, 0.5, 0.375, 0.5, 0.3686, 0.5, 0.375, 0.5, 0.375, 0.505, 0.375, 0.505, 0.375, 0.5, 0.375, 0.505, 0.375, 0.745, 0.375, 0.745, 0.375, 0.505, 0.125, 0.75, 0.125, 0.75, 0.125, 0.75, 0.125, 0.75, 0.1556, 0.5, 0.1538, 0.5, 0.125, 0.5, 0.125, 0.5, 0.1538, 0.5, 0.1556, 0.5, 0.125, 0.5, 0.1538, 0.5, 0.1556, 0.5, 0.1556, 0.5, 0.125, 0.5, 0.125, 0.5, 0.125, 0.5, 0.125, 0.5, 0.125, 0.5, 0.125, 0.745, 0.125, 0.505, 0.125, 0.505, 0.125, 0.745, 0.1538, 0.5, 0.125, 0.5, 0.125, 0.5, 0.1538, 0.5, 0.125, 0.75, 0.1538, 0.75, 0.1556, 0.75, 0.1556, 0.75, 0.1538, 0.75, 0.125, 0.75, 0.125, 0.75, 0.125, 0.745, 0.1556, 0.745, 0.1556, 0.75, 0.125, 0.75, 0.125, 0.75, 0.1556, 0.75, 0.1556, 0.75, 0.3686, 0.5, 0.3686, 0.505, 0.1556, 0.505, 0.1556, 0.5, 0.3686, 0.5, 0.3686, 0.5, 0.1556, 0.5, 0.1556, 0.5, 0.3686, 0.5, 0.3686, 0.5, 0.1556, 0.5, 0.1556, 0.5, 0.125, 0.75, 0.125, 0.75, 0.1556, 0.75, 0.1556, 0.75, 0.125, 0.505, 0.1556, 0.505, 0.1556, 0.745, 0.125, 0.745, 0.1556, 0.7488, 0.1556, 0.7462, 0.1556, 0.7462, 0.1556, 0.7488, 0.125, 0.5, 0.125, 0.505, 0.125, 0.505, 0.125, 0.504, 0.125, 0.501, 0.125, 0.5, 0.3686, 0.5036, 0.3703, 0.505, 0.375, 0.505, 0.3741, 0.5007, 0.3705, 0.5002, 0.3686, 0.5014, 0.3686, 0.5014, 0.1574, 0.5014, 0.1574, 0.5036, 0.3686, 0.5036, 0.3686, 0.5, 0.1574, 0.5, 0.1574, 0.5, 0.3686, 0.5, 0.125, 0.75, 0.1538, 0.75, 0.1538, 0.75, 0.125, 0.75, 0.1556, 0.5038, 0.1556, 0.5012, 0.1556, 0.5012, 0.1556, 0.5038, 0.125, 0.5, 0.125, 0.5, 0.125, 0.5, 0.125, 0.5, 0.125, 0.5, 0.1538, 0.5, 0.125, 0.5, 0.125, 0.5, 0.1538, 0.5, 0.125, 0.505, 0.125, 0.745, 0.125, 0.745, 0.125, 0.5064, 0.125, 0.505, 0.125, 0.75, 0.125, 0.75, 0.125, 0.75, 0.125, 0.75, 0.125, 0.75, 0.125, 0.749, 0.1538, 0.749, 0.1538, 0.745, 0.125, 0.745, 0.125, 0.745, 0.125, 0.75, 0.125, 0.75, 0.125, 0.749, 0.125, 0.745, 0.125, 0.75, 0.125, 0.75, 0.125, 0.75, 0.125, 0.75, 0.125, 0.75, 0.125, 0.75, 0.1556, 0.5, 0.1574, 0.5, 0.3686, 0.5, 0.3686, 0.5, 0.1556, 0.5, 0.3686, 0.75, 0.1574, 0.75, 0.1556, 0.75, 0.1556, 0.75, 0.3686, 0.75, 0.125, 0.5, 0.125, 0.5, 0.125, 0.5, 0.125, 0.5, 0.125, 0.5, 0.125, 0.5, 0.1556, 0.75, 0.1556, 0.75, 0.1556, 0.75, 0.1556, 0.75, 0.125, 0.5064, 0.125, 0.745, 0.1538, 0.745, 0.1538, 0.5064, 0.1556, 0.7435, 0.1556, 0.5065, 0.1556, 0.5065, 0.1556, 0.7435, 0.1556, 0.5, 0.1556, 0.5, 0.1556, 0.5, 0.1556, 0.5, 0.1556, 0.75, 0.1538, 0.75, 0.125, 0.75, 0.125, 0.75, 0.1556, 0.75, 0.3686, 0.7436, 0.3686, 0.7463, 0.3703, 0.745, 0.3686, 0.75, 0.3686, 0.75, 0.3703, 0.75, 0.3686, 0.7486, 0.3686, 0.751, 0.3705, 0.7498, 0.3686, 0.5, 0.3686, 0.5, 0.3703, 0.5, 0.3686, 0.5036, 0.3686, 0.5062, 0.3703, 0.505, 0.3686, 0.5, 0.3686, 0.5, 0.3705, 0.5002, 0.1574, 0.5, 0.1556, 0.5, 0.1556, 0.5, 0.1574, 0.5, 0.1574, 0.5, 0.1556, 0.5, 0.1556, 0.5012, 0.1574, 0.5014, 0.1574, 0.5064, 0.1574, 0.5036, 0.1556, 0.5038, 0.1556, 0.5065, 0.1574, 0.75, 0.1574, 0.75, 0.1556, 0.75, 0.1556, 0.75, 0.1574, 0.75, 0.1574, 0.7486, 0.1556, 0.7488, 0.1556, 0.75, 0.1574, 0.7436, 0.1556, 0.7435, 0.1556, 0.7462, 0.1574, 0.7464, 0.1574, 0.75, 0.1556, 0.75, 0.1538, 0.75, 0.1556, 0.75, 0.1556, 0.5, 0.1556, 0.5, 0.1556, 0.5, 0.1538, 0.5, 0.1556, 0.5, 0.1538, 0.5, 0.1538, 0.5, 0.1556, 0.5, 0.125, 0.5, 0.125, 0.5, 0.125, 0.5, 0.125, 0.501, 0.125, 0.4992, 0.125, 0.5, 0.125, 0.5064, 0.125, 0.5037, 0.125, 0.505, 0.125, 0.75, 0.125, 0.75, 0.125, 0.75, 0.125, 0.75, 0.125, 0.75, 0.125, 0.75, 0.1538, 0.75, 0.1556, 0.75, 0.1556, 0.7488, 0.1538, 0.749, 0.1556, 0.7462, 0.1556, 0.7435, 0.1538, 0.745, 0.1538, 0.5, 0.1538, 0.501, 0.1556, 0.5012, 0.1556, 0.5, 0.1538, 0.5064, 0.1556, 0.5065, 0.1556, 0.5038, 0.1538, 0.504, 0.1538, 0.75, 0.1556, 0.75, 0.1556, 0.75, 0.1538, 0.75, 0.1574, 0.5014, 0.3686, 0.5014, 0.3686, 0.5, 0.1574, 0.5, 0.1574, 0.5064, 0.3686, 0.5064, 0.3686, 0.5036, 0.1574, 0.5036, 0.1574, 0.75, 0.3686, 0.75, 0.3686, 0.75, 0.1574, 0.75, 0.3686, 0.5, 0.1574, 0.5, 0.1574, 0.5, 0.3686, 0.5, 0.1556, 0.5, 0.1556, 0.5, 0.1556, 0.5, 0.1556, 0.5, 0.3686, 0.7486, 0.1574, 0.7486, 0.1574, 0.75, 0.3686, 0.75, 0.3686, 0.7436, 0.1574, 0.7436, 0.1574, 0.7464, 0.3686, 0.7464, 0.1574, 0.7486, 0.1574, 0.7464, 0.1556, 0.7462, 0.1556, 0.7488, 0.1574, 0.75, 0.1574, 0.75, 0.1556, 0.75, 0.1556, 0.75, 0.1556, 0.5012, 0.1556, 0.5038, 0.1574, 0.5036, 0.1574, 0.5014, 0.1556, 0.5, 0.1556, 0.5, 0.1574, 0.5, 0.1574, 0.5, 0.1556, 0.5, 0.1556, 0.5, 0.1574, 0.5, 0.1574, 0.5, 0.1574, 0.75, 0.1574, 0.75, 0.1556, 0.75, 0.1556, 0.75, 0.1574, 0.7436, 0.1574, 0.5064, 0.1556, 0.5065, 0.1556, 0.7435, 0.1538, 0.5, 0.125, 0.5, 0.125, 0.5, 0.1538, 0.5, 0.1538, 0.749, 0.125, 0.749, 0.125, 0.75, 0.1538, 0.75, 0.125, 0.501, 0.1538, 0.501, 0.1538, 0.5, 0.125, 0.5, 0.125, 0.5064, 0.1538, 0.5064, 0.1538, 0.504, 0.125, 0.504, 0.125, 0.75, 0.1538, 0.75, 0.1538, 0.75, 0.125, 0.75, 0.1556, 0.7488, 0.1556, 0.7462, 0.1538, 0.745, 0.1538, 0.749, 0.1556, 0.75, 0.1556, 0.75, 0.1538, 0.75, 0.1538, 0.75, 0.1538, 0.501, 0.1538, 0.504, 0.1556, 0.5038, 0.1556, 0.5012, 0.1538, 0.5, 0.1538, 0.5, 0.1556, 0.5, 0.1556, 0.5, 0.1538, 0.5, 0.1538, 0.5, 0.1556, 0.5, 0.1556, 0.5, 0.1556, 0.75, 0.1556, 0.75, 0.1538, 0.75, 0.1538, 0.75, 0.1556, 0.7435, 0.1556, 0.5065, 0.1538, 0.5064, 0.1538, 0.745, 0.1556, 0.75, 0.1556, 0.75, 0.1556, 0.75, 0.1556, 0.75, 0.1556, 0.5038, 0.1556, 0.5038, 0.1556, 0.5065, 0.1556, 0.5065, 0.1556, 0.7462, 0.1556, 0.7462, 0.1556, 0.7435, 0.1556, 0.7435, 0.1556, 0.75, 0.1556, 0.75, 0.1556, 0.7488, 0.1556, 0.7488, 0.1556, 0.5, 0.1556, 0.5, 0.1556, 0.5012, 0.1556, 0.5012, 0.375, 0.745, 0.375, 0.505, 0.3703, 0.505, 0.3686, 0.5064, 0.3686, 0.7436, 0.3703, 0.745])
me_cube_004.update()
me_cube_005 = bpy.data.meshes.new('Cube.005')
me_cube_005.from_pydata([(-1.0, -1.0, -0.2573), (-1.0, -1.0, 0.2573), (-1.0, 1.0, -0.2573), (-1.0, 1.0, 0.2573), (1.0, -1.0, -0.2573), (1.0, -1.0, 0.2573), (1.0, 1.0, -0.2573), (1.0, 1.0, 0.2573), (-0.6297, 0.0, -0.6297), (-0.6297, 0.0, 0.6297), (0.6297, 0.0, -0.6297), (0.6297, 0.0, 0.6297), (-1.766e-07, 0.6297, -0.6297), (-1.766e-07, 0.6297, 0.6297), (-1.766e-07, -0.6297, -0.6297), (-1.766e-07, -0.6297, 0.6297), (0.0, 0.0, 1.0), (0.0, 0.0, -1.0)], [], [(8, 9, 3, 2), (12, 13, 7, 6), (10, 11, 5, 4), (14, 15, 1, 0), (17, 10, 4, 14), (16, 9, 1, 15), (13, 3, 9, 16), (12, 6, 10, 17), (6, 7, 11, 10), (0, 1, 9, 8), (2, 12, 17, 8), (7, 13, 16, 11), (11, 16, 15, 5), (8, 17, 14, 0), (4, 5, 15, 14), (2, 3, 13, 12)])
me_cube_005.polygons.foreach_set('use_smooth', [True] * 16)
_uv = me_cube_005.uv_layers.new(name='UVMap')
_uv.uv.foreach_set('vector', [0.375, 0.125, 0.625, 0.125, 0.625, 0.25, 0.375, 0.25, 0.375, 0.375, 0.625, 0.375, 0.625, 0.5, 0.375, 0.5, 0.375, 0.625, 0.625, 0.625, 0.625, 0.75, 0.375, 0.75, 0.375, 0.875, 0.625, 0.875, 0.625, 1.0, 0.375, 1.0, 0.25, 0.625, 0.375, 0.625, 0.375, 0.75, 0.25, 0.75, 0.75, 0.625, 0.875, 0.625, 0.875, 0.75, 0.75, 0.75, 0.75, 0.5, 0.875, 0.5, 0.875, 0.625, 0.75, 0.625, 0.25, 0.5, 0.375, 0.5, 0.375, 0.625, 0.25, 0.625, 0.375, 0.5, 0.625, 0.5, 0.625, 0.625, 0.375, 0.625, 0.375, 0.0, 0.625, 0.0, 0.625, 0.125, 0.375, 0.125, 0.125, 0.5, 0.25, 0.5, 0.25, 0.625, 0.125, 0.625, 0.625, 0.5, 0.75, 0.5, 0.75, 0.625, 0.625, 0.625, 0.625, 0.625, 0.75, 0.625, 0.75, 0.75, 0.625, 0.75, 0.125, 0.625, 0.25, 0.625, 0.25, 0.75, 0.125, 0.75, 0.375, 0.75, 0.625, 0.75, 0.625, 0.875, 0.375, 0.875, 0.375, 0.25, 0.625, 0.25, 0.625, 0.375, 0.375, 0.375])
me_cube_005.update()
me_cube_009 = bpy.data.meshes.new('Cube.009')
me_cube_009.from_pydata([(-1.0, -1.0, -0.2573), (-1.0, -1.0, 0.2573), (-1.0, 1.0, -0.2573), (-1.0, 1.0, 0.2573), (1.0, -1.0, -0.2573), (1.0, -1.0, 0.2573), (1.0, 1.0, -0.2573), (1.0, 1.0, 0.2573), (-0.6297, 0.0, -0.6297), (-0.6297, 0.0, 0.6297), (0.6297, 0.0, -0.6297), (0.6297, 0.0, 0.6297), (-1.766e-07, 0.6297, -0.6297), (-1.766e-07, 0.6297, 0.6297), (-1.766e-07, -0.6297, -0.6297), (-1.766e-07, -0.6297, 0.6297), (0.0, 0.0, 1.0), (0.0, 0.0, -1.0)], [], [(8, 9, 3, 2), (12, 13, 7, 6), (10, 11, 5, 4), (14, 15, 1, 0), (17, 10, 4, 14), (16, 9, 1, 15), (13, 3, 9, 16), (12, 6, 10, 17), (6, 7, 11, 10), (0, 1, 9, 8), (2, 12, 17, 8), (7, 13, 16, 11), (11, 16, 15, 5), (8, 17, 14, 0), (4, 5, 15, 14), (2, 3, 13, 12)])
me_cube_009.polygons.foreach_set('use_smooth', [True] * 16)
_uv = me_cube_009.uv_layers.new(name='UVMap')
_uv.uv.foreach_set('vector', [0.375, 0.125, 0.625, 0.125, 0.625, 0.25, 0.375, 0.25, 0.375, 0.375, 0.625, 0.375, 0.625, 0.5, 0.375, 0.5, 0.375, 0.625, 0.625, 0.625, 0.625, 0.75, 0.375, 0.75, 0.375, 0.875, 0.625, 0.875, 0.625, 1.0, 0.375, 1.0, 0.25, 0.625, 0.375, 0.625, 0.375, 0.75, 0.25, 0.75, 0.75, 0.625, 0.875, 0.625, 0.875, 0.75, 0.75, 0.75, 0.75, 0.5, 0.875, 0.5, 0.875, 0.625, 0.75, 0.625, 0.25, 0.5, 0.375, 0.5, 0.375, 0.625, 0.25, 0.625, 0.375, 0.5, 0.625, 0.5, 0.625, 0.625, 0.375, 0.625, 0.375, 0.0, 0.625, 0.0, 0.625, 0.125, 0.375, 0.125, 0.125, 0.5, 0.25, 0.5, 0.25, 0.625, 0.125, 0.625, 0.625, 0.5, 0.75, 0.5, 0.75, 0.625, 0.625, 0.625, 0.625, 0.625, 0.75, 0.625, 0.75, 0.75, 0.625, 0.75, 0.125, 0.625, 0.25, 0.625, 0.25, 0.75, 0.125, 0.75, 0.375, 0.75, 0.625, 0.75, 0.625, 0.875, 0.375, 0.875, 0.375, 0.25, 0.625, 0.25, 0.625, 0.375, 0.375, 0.375])
me_cube_009.update()

# ---- objects
ob_light = bpy.data.objects.new('Light', light_light)
ob_camera = bpy.data.objects.new('Camera', cam_camera)
ob_wall = bpy.data.objects.new('Wall', me_cube_006)
ob_base = bpy.data.objects.new('Base', me_cube_007)
ob_floor = bpy.data.objects.new('Floor', me_cube_001)
ob_matress = bpy.data.objects.new('Matress', me_cube_002)
ob_bedframe = bpy.data.objects.new('Bedframe', me_plane_004)
ob_bedsheet = bpy.data.objects.new('BedSheet', me_cube_004)
ob_pillow_1 = bpy.data.objects.new('Pillow 1', me_cube_005)
ob_pillow_2 = bpy.data.objects.new('Pillow 2', me_cube_009)

# ---- transforms, parenting, visibility, modifiers, constraints
ob_light.location = (4.076, 1.005, 5.904)
ob_light.rotation_euler = (0.6503, 0.05522, 1.866)
ob_light.lock_rotations_4d = False
ob_light.empty_display_type = 'ARROWS'
ob_light.color = (0.0, 0.0, 0.0, 0.0)
ob_light.lineart.crease_threshold = 0.0
ob_camera.location = (5.975, -5.621, 5.435)
ob_camera.rotation_euler = (1.109, 1.452e-07, 0.8149)
ob_camera.scale = (2.611, 2.611, 2.611)
ob_camera.lock_rotations_4d = False
ob_camera.empty_display_type = 'ARROWS'
ob_camera.color = (0.0, 0.0, 0.0, 0.0)
ob_camera.display_type = 'WIRE'
ob_camera.lineart.crease_threshold = 0.0
ob_wall.location = (0.1045, 0.01292, 1.994)
ob_wall.scale = (2.0, 2.0, 2.0)
_m = ob_wall.modifiers.new('Solidify', 'SOLIDIFY')
_m.thickness = 0.2
_m.offset = 1.0
_m.use_even_offset = True
_m = ob_wall.modifiers.new('Bevel', 'BEVEL')
_m.width = 0.01
_m.width_pct = 0.01
_m.segments = 2
ob_base.location = (0.1045, 0.01292, 1.994)
ob_base.scale = (2.0, 2.0, 2.0)
_m = ob_base.modifiers.new('Bevel', 'BEVEL')
_m.width = 0.01
_m.width_pct = 0.01
_m.segments = 2
ob_floor.location = (0.1045, 0.01292, 1.994)
ob_floor.scale = (2.0, 2.0, 2.0)
_m = ob_floor.modifiers.new('Solidify', 'SOLIDIFY')
_m.thickness = 0.02
_m.offset = 1.0
_m.use_even_offset = True
_m = ob_floor.modifiers.new('Bevel', 'BEVEL')
_m.width = 0.01
_m.width_pct = 0.01
_m.segments = 2
ob_matress.parent = ob_bedsheet
ob_matress.matrix_parent_inverse = Matrix(((0.8103, -0.0, 0.0, 0.4445), (-0.0, 1.449, -0.0, -1.213), (0.0, 0.0, 1.0, -0.9105), (-0.0, 0.0, -0.0, 1.0)))
ob_matress.location = (-0.5485, 0.837, 0.9105)
ob_matress.scale = (1.234, 0.6901, 1.0)
_m = ob_matress.modifiers.new('Bevel', 'BEVEL')
_m.width = 0.04
_m.width_pct = 0.04
_m.segments = 2
ob_bedframe.parent = ob_bedsheet
ob_bedframe.matrix_parent_inverse = Matrix(((0.8103, -0.0, 0.0, 0.4445), (-0.0, 1.449, -0.0, -1.213), (0.0, 0.0, 1.0, -0.9105), (-0.0, 0.0, -0.0, 1.0)))
ob_bedframe.location = (0.6863, 0.1718, 0.8663)
ob_bedframe.scale = (0.07322, 0.07322, 0.07322)
ob_bedsheet.location = (-0.5764, 1.283, 0.9105)
ob_bedsheet.scale = (1.234, 0.6901, 1.0)
ob_pillow_1.parent = ob_bedsheet
ob_pillow_1.matrix_parent_inverse = Matrix(((0.8103, -0.0, 0.0, 0.4445), (-0.0, 1.449, -0.0, -1.213), (0.0, 0.0, 1.0, -0.9105), (-0.0, 0.0, -0.0, 1.0)))
ob_pillow_1.location = (-1.551, 0.604, 1.021)
ob_pillow_1.rotation_euler = (0.0, -0.0, 0.2205)
ob_pillow_1.scale = (0.2513, 0.377, 0.1131)
_m = ob_pillow_1.modifiers.new('Subdivision', 'SUBSURF')
_m.levels = 2
ob_pillow_2.parent = ob_bedsheet
ob_pillow_2.matrix_parent_inverse = Matrix(((0.8103, -0.0, 0.0, 0.4445), (-0.0, 1.449, -0.0, -1.213), (0.0, 0.0, 1.0, -0.9105), (-0.0, 0.0, -0.0, 1.0)))
ob_pillow_2.location = (-1.536, 1.049, 1.059)
ob_pillow_2.rotation_euler = (-0.2321, -0.02256, -0.09517)
ob_pillow_2.scale = (0.2513, 0.377, 0.1131)
_m = ob_pillow_2.modifiers.new('Subdivision', 'SUBSURF')
_m.levels = 2

# ---- collection membership
col_collection.objects.link(ob_light)
col_collection.objects.link(ob_camera)
col_collection.objects.link(ob_wall)
col_collection.objects.link(ob_base)
col_collection.objects.link(ob_floor)
col_collection.objects.link(ob_matress)
col_collection.objects.link(ob_bedframe)
col_collection.objects.link(ob_bedsheet)
col_collection.objects.link(ob_pillow_1)
col_collection.objects.link(ob_pillow_2)

# ---- scene / render settings (as saved in the file)
scene.camera = ob_camera
scene.frame_start = 1; scene.frame_end = 250; scene.frame_set(250)
scene.render.engine = 'BLENDER_EEVEE_NEXT'
scene.render.resolution_x = 1058
bpy.context.view_layer.update()
